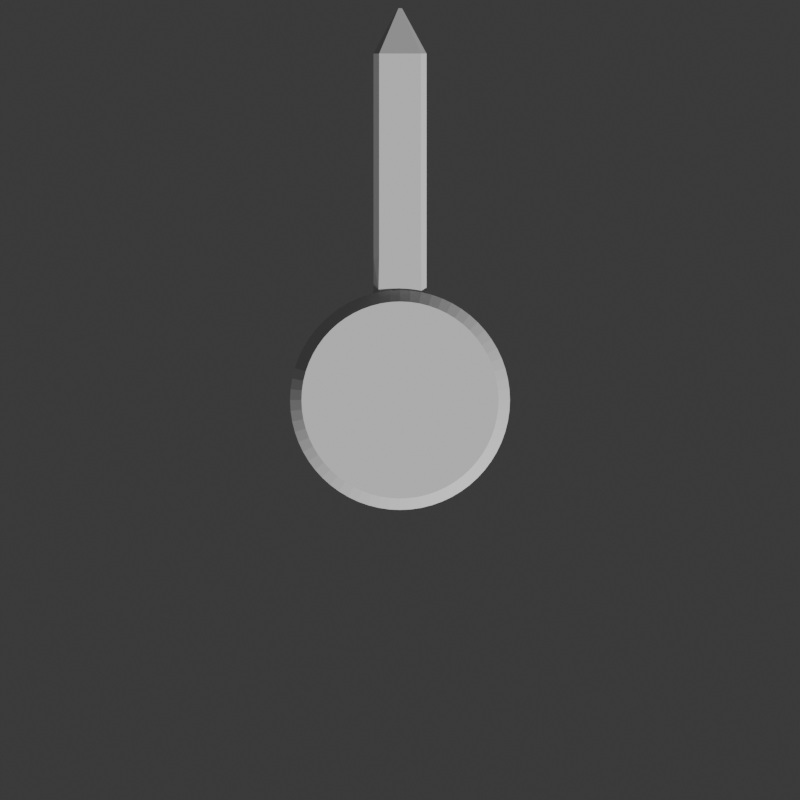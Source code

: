 # Source: FuelFlow-hand.blend  (saved by Blender 4.5.90; exported with 4.5.12 LTS)
import bpy
from mathutils import Matrix  # noqa: F401  (used for matrix-valued properties, if any)

bpy.ops.wm.read_factory_settings(use_empty=True)
scene = bpy.context.scene
scene.name = 'Scene'

# ---- collections
col_render = bpy.data.collections.new('Render'); scene.collection.children.link(col_render)
col_hands = bpy.data.collections.new('Hands'); scene.collection.children.link(col_hands)
col_windowlights = bpy.data.collections.new('WindowLights')  # instanced only; not linked into the scene

# ---- materials (node trees are filled in below, after node groups)
mat_blackplastic = bpy.data.materials.new('BlackPlastic')
mat_gaugetext = bpy.data.materials.new('GaugeText')

# ---- material node trees

# ---- world
world_world = bpy.data.worlds.new('World'); scene.world = world_world
world_world.use_nodes = True; world_world.node_tree.nodes.clear()
_N = world_world.node_tree.nodes; _L = world_world.node_tree.links
n0 = _N.new('ShaderNodeOutputWorld'); n0.name = 'World Output'; n0.location = (300, 300)
n1 = _N.new('ShaderNodeBackground'); n1.name = 'Background'; n1.location = (10, 300)
n1.inputs[0].default_value = (0.05088, 0.05088, 0.05088, 1.0)
_L.new(n1.outputs[0], n0.inputs[0])
n0.is_active_output = True
world_world.color = (0.05088, 0.05088, 0.05088)
world_world.sun_shadow_jitter_overblur = 0.0

# ---- cameras
cam_camera = bpy.data.cameras.new('Camera')
cam_camera.type = 'ORTHO'
cam_camera.clip_end = 100.0
cam_camera.ortho_scale = 0.039

# ---- meshes
me_plane = bpy.data.meshes.new('Plane')
me_plane.from_pydata([(-0.3048, -0.3048, 0.0), (0.3048, -0.3048, 0.0), (-0.3048, 0.3048, 0.0), (0.3048, 0.3048, 0.0)], [], [(0, 1, 3, 2)])
_uv = me_plane.uv_layers.new(name='UVMap')
_uv.uv.foreach_set('vector', [0.0, 0.0, 1.0, 0.0, 1.0, 1.0, 0.0, 1.0])
me_plane.update()
me_cylinder = bpy.data.meshes.new('Cylinder')
me_cylinder.from_pydata([(0.0, 0.005361, -0.001566), (0.0005255, 0.005335, -0.001566), (-0.001293, 0.006914, -0.001517), (0.001046, 0.005258, -0.001566), (0.001556, 0.00513, -0.001566), (0.002052, 0.004953, -0.001566), (0.002527, 0.004728, -0.001566), (0.002978, 0.004457, -0.001566), (0.001293, 0.006914, -0.001517), (0.003401, 0.004144, -0.001566), (0.003791, 0.003791, -0.001566), (0.004144, 0.003401, -0.001566), (0.004457, 0.002978, -0.001566), (0.004728, 0.002527, -0.001566), (0.004953, 0.002052, -0.001566), (0.00513, 0.001556, -0.001566), (0.005258, 0.001046, -0.001566), (0.005335, 0.0005255, -0.001566), (0.005361, 0.0, -0.001566), (0.005335, -0.0005255, -0.001566), (0.005258, -0.001046, -0.001566), (0.00513, -0.001556, -0.001566), (0.004953, -0.002052, -0.001566), (0.004728, -0.002527, -0.001566), (0.004457, -0.002978, -0.001566), (0.004144, -0.003401, -0.001566), (0.003791, -0.003791, -0.001566), (0.003401, -0.004144, -0.001566), (0.002978, -0.004457, -0.001566), (0.002527, -0.004728, -0.001566), (0.002052, -0.004953, -0.001566), (0.001556, -0.00513, -0.001566), (0.001046, -0.005258, -0.001566), (0.0005255, -0.005335, -0.001566), (0.0, -0.005361, -0.001566), (-0.0005255, -0.005335, -0.001566), (-0.001046, -0.005258, -0.001566), (-0.001556, -0.00513, -0.001566), (-0.002052, -0.004953, -0.001566), (-0.002527, -0.004728, -0.001566), (-0.002978, -0.004457, -0.001566), (-0.003401, -0.004144, -0.001566), (-0.003791, -0.003791, -0.001566), (-0.004144, -0.003401, -0.001566), (-0.004457, -0.002978, -0.001566), (-0.004728, -0.002527, -0.001566), (-0.004953, -0.002052, -0.001566), (-0.00513, -0.001556, -0.001566), (-0.005258, -0.001046, -0.001566), (-0.005335, -0.0005255, -0.001566), (-0.005361, 0.0, -0.001566), (-0.005335, 0.0005255, -0.001566), (-0.005258, 0.001046, -0.001566), (-0.00513, 0.001556, -0.001566), (-0.004953, 0.002052, -0.001566), (-0.004728, 0.002527, -0.001566), (-0.004457, 0.002978, -0.001566), (-0.004144, 0.003401, -0.001566), (-0.003791, 0.003791, -0.001566), (-0.003401, 0.004144, -0.001566), (-0.002978, 0.004457, -0.001566), (-0.002527, 0.004728, -0.001566), (-0.002052, 0.004953, -0.001566), (-0.001556, 0.00513, -0.001566), (-0.001046, 0.005258, -0.001566), (-0.0005255, 0.005335, -0.001566), (0.0, 0.004803, 0.0003933), (0.0, 0.005361, -0.000164), (0.0004708, 0.00478, 0.0003933), (0.0005255, 0.005335, -0.000164), (0.000937, 0.004711, 0.0003933), (0.001046, 0.005258, -0.000164), (0.001394, 0.004596, 0.0003933), (0.001556, 0.00513, -0.000164), (0.001838, 0.004437, 0.0003933), (0.002052, 0.004953, -0.000164), (0.002264, 0.004236, 0.0003933), (0.002527, 0.004728, -0.000164), (0.002668, 0.003993, 0.0003933), (0.002978, 0.004457, -0.000164), (0.003047, 0.003713, 0.0003933), (0.003401, 0.004144, -0.000164), (0.003396, 0.003396, 0.0003933), (0.003791, 0.003791, -0.000164), (0.003713, 0.003047, 0.0003933), (0.004144, 0.003401, -0.000164), (0.003993, 0.002668, 0.0003933), (0.004457, 0.002978, -0.000164), (0.004236, 0.002264, 0.0003933), (0.004728, 0.002527, -0.000164), (0.004437, 0.001838, 0.0003933), (0.004953, 0.002052, -0.000164), (0.004596, 0.001394, 0.0003933), (0.00513, 0.001556, -0.000164), (0.004711, 0.000937, 0.0003933), (0.005258, 0.001046, -0.000164), (0.00478, 0.0004708, 0.0003933), (0.005335, 0.0005255, -0.000164), (0.004803, 0.0, 0.0003933), (0.005361, 0.0, -0.000164), (0.00478, -0.0004708, 0.0003933), (0.005335, -0.0005255, -0.000164), (0.004711, -0.000937, 0.0003933), (0.005258, -0.001046, -0.000164), (0.004596, -0.001394, 0.0003933), (0.00513, -0.001556, -0.000164), (0.004437, -0.001838, 0.0003933), (0.004953, -0.002052, -0.000164), (0.004236, -0.002264, 0.0003933), (0.004728, -0.002527, -0.000164), (0.003993, -0.002668, 0.0003933), (0.004457, -0.002978, -0.000164), (0.003713, -0.003047, 0.0003933), (0.004144, -0.003401, -0.000164), (0.003396, -0.003396, 0.0003933), (0.003791, -0.003791, -0.000164), (0.003047, -0.003713, 0.0003933), (0.003401, -0.004144, -0.000164), (0.002668, -0.003993, 0.0003933), (0.002978, -0.004457, -0.000164), (0.002264, -0.004236, 0.0003933), (0.002527, -0.004728, -0.000164), (0.001838, -0.004437, 0.0003933), (0.002052, -0.004953, -0.000164), (0.001394, -0.004596, 0.0003933), (0.001556, -0.00513, -0.000164), (0.000937, -0.004711, 0.0003933), (0.001046, -0.005258, -0.000164), (0.0004708, -0.00478, 0.0003933), (0.0005255, -0.005335, -0.000164), (0.0, -0.004803, 0.0003933), (0.0, -0.005361, -0.000164), (-0.0004708, -0.00478, 0.0003933), (-0.0005255, -0.005335, -0.000164), (-0.000937, -0.004711, 0.0003933), (-0.001046, -0.005258, -0.000164), (-0.001394, -0.004596, 0.0003933), (-0.001556, -0.00513, -0.000164), (-0.001838, -0.004437, 0.0003933), (-0.002052, -0.004953, -0.000164), (-0.002264, -0.004236, 0.0003933), (-0.002527, -0.004728, -0.000164), (-0.002668, -0.003993, 0.0003933), (-0.002978, -0.004457, -0.000164), (-0.003047, -0.003713, 0.0003933), (-0.003401, -0.004144, -0.000164), (-0.003396, -0.003396, 0.0003933), (-0.003791, -0.003791, -0.000164), (-0.003713, -0.003047, 0.0003933), (-0.004144, -0.003401, -0.000164), (-0.003993, -0.002668, 0.0003933), (-0.004457, -0.002978, -0.000164), (-0.004236, -0.002264, 0.0003933), (-0.004728, -0.002527, -0.000164), (-0.004437, -0.001838, 0.0003933), (-0.004953, -0.002052, -0.000164), (-0.004596, -0.001394, 0.0003933), (-0.00513, -0.001556, -0.000164), (-0.004711, -0.000937, 0.0003933), (-0.005258, -0.001046, -0.000164), (-0.00478, -0.0004708, 0.0003933), (-0.005335, -0.0005255, -0.000164), (-0.004803, 0.0, 0.0003933), (-0.005361, 0.0, -0.000164), (-0.00478, 0.0004708, 0.0003933), (-0.005335, 0.0005255, -0.000164), (-0.004711, 0.000937, 0.0003933), (-0.005258, 0.001046, -0.000164), (-0.004596, 0.001394, 0.0003933), (-0.00513, 0.001556, -0.000164), (-0.004437, 0.001838, 0.0003933), (-0.004953, 0.002052, -0.000164), (-0.004236, 0.002264, 0.0003933), (-0.004728, 0.002527, -0.000164), (-0.003993, 0.002668, 0.0003933), (-0.004457, 0.002978, -0.000164), (-0.003713, 0.003047, 0.0003933), (-0.004144, 0.003401, -0.000164), (-0.003396, 0.003396, 0.0003933), (-0.003791, 0.003791, -0.000164), (-0.003047, 0.003713, 0.0003933), (-0.003401, 0.004144, -0.000164), (-0.002668, 0.003993, 0.0003933), (-0.002978, 0.004457, -0.000164), (-0.002264, 0.004236, 0.0003933), (-0.002527, 0.004728, -0.000164), (-0.001838, 0.004437, 0.0003933), (-0.002052, 0.004953, -0.000164), (-0.001394, 0.004596, 0.0003933), (-0.001556, 0.00513, -0.000164), (-0.000937, 0.004711, 0.0003933), (-0.001046, 0.005258, -0.000164), (-0.0004708, 0.00478, 0.0003933), (-0.0005255, 0.005335, -0.000164), (-0.0005255, 0.005335, -0.001517), (-0.0005255, 0.005335, -0.0002498), (0.0, 0.005361, -0.001517), (0.0, 0.005361, -0.0002498), (0.001046, 0.005258, -0.001517), (0.001046, 0.005258, -0.0002498), (0.001293, 0.005196, -0.001517), (-0.001293, 0.005196, -0.001517), (-0.001046, 0.005258, -0.0002498), (-0.001046, 0.005258, -0.001517), (0.0005255, 0.005335, -0.001517), (0.0005255, 0.005335, -0.0002498), (-0.001293, 0.006914, -0.0005268), (-0.001016, 0.006914, -0.0002498), (0.001016, 0.006914, -0.0002498), (0.001293, 0.006914, -0.0005268), (0.001293, 0.005196, -0.0005268), (0.001046, 0.005258, -0.0002498), (-0.001046, 0.005258, -0.0002498), (-0.001293, 0.005196, -0.0005268), (-0.001016, 0.006914, -0.0002498), (-0.001293, 0.006914, -0.0005268), (0.001293, 0.006914, -0.001517), (-0.001293, 0.006914, -0.001517), (0.001016, 0.006914, -0.0002498), (0.001293, 0.006914, -0.0005268)], [], [(0, 65, 194, 196), (195, 193, 67, 197), (64, 63, 189, 191, 202, 212, 213, 201, 203), (4, 73, 75, 5), (5, 75, 77, 6), (6, 77, 79, 7), (7, 79, 81, 9), (9, 81, 83, 10), (10, 83, 85, 11), (11, 85, 87, 12), (12, 87, 89, 13), (13, 89, 91, 14), (14, 91, 93, 15), (15, 93, 95, 16), (16, 95, 97, 17), (17, 97, 99, 18), (18, 99, 101, 19), (19, 101, 103, 20), (20, 103, 105, 21), (21, 105, 107, 22), (22, 107, 109, 23), (23, 109, 111, 24), (24, 111, 113, 25), (25, 113, 115, 26), (26, 115, 117, 27), (27, 117, 119, 28), (28, 119, 121, 29), (29, 121, 123, 30), (30, 123, 125, 31), (31, 125, 127, 32), (32, 127, 129, 33), (33, 129, 131, 34), (34, 131, 133, 35), (35, 133, 135, 36), (36, 135, 137, 37), (37, 137, 139, 38), (38, 139, 141, 39), (39, 141, 143, 40), (40, 143, 145, 41), (41, 145, 147, 42), (42, 147, 149, 43), (43, 149, 151, 44), (44, 151, 153, 45), (45, 153, 155, 46), (46, 155, 157, 47), (47, 157, 159, 48), (48, 159, 161, 49), (49, 161, 163, 50), (50, 163, 165, 51), (51, 165, 167, 52), (52, 167, 169, 53), (53, 169, 171, 54), (54, 171, 173, 55), (55, 173, 175, 56), (56, 175, 177, 57), (57, 177, 179, 58), (58, 179, 181, 59), (59, 181, 183, 60), (60, 183, 185, 61), (61, 185, 187, 62), (62, 187, 189, 63), (65, 64, 203, 194), (202, 191, 193, 195), (67, 69, 205, 197), (1, 0, 196, 204), (205, 69, 71, 199), (3, 1, 204, 198), (69, 67, 66, 68), (71, 69, 68, 70), (73, 71, 70, 72), (75, 73, 72, 74), (77, 75, 74, 76), (79, 77, 76, 78), (81, 79, 78, 80), (83, 81, 80, 82), (85, 83, 82, 84), (87, 85, 84, 86), (89, 87, 86, 88), (91, 89, 88, 90), (93, 91, 90, 92), (95, 93, 92, 94), (97, 95, 94, 96), (99, 97, 96, 98), (101, 99, 98, 100), (103, 101, 100, 102), (105, 103, 102, 104), (107, 105, 104, 106), (109, 107, 106, 108), (111, 109, 108, 110), (113, 111, 110, 112), (115, 113, 112, 114), (117, 115, 114, 116), (119, 117, 116, 118), (121, 119, 118, 120), (123, 121, 120, 122), (125, 123, 122, 124), (127, 125, 124, 126), (129, 127, 126, 128), (131, 129, 128, 130), (133, 131, 130, 132), (135, 133, 132, 134), (137, 135, 134, 136), (139, 137, 136, 138), (141, 139, 138, 140), (143, 141, 140, 142), (145, 143, 142, 144), (147, 145, 144, 146), (149, 147, 146, 148), (151, 149, 148, 150), (153, 151, 150, 152), (155, 153, 152, 154), (157, 155, 154, 156), (159, 157, 156, 158), (161, 159, 158, 160), (163, 161, 160, 162), (165, 163, 162, 164), (167, 165, 164, 166), (169, 167, 166, 168), (171, 169, 168, 170), (173, 171, 170, 172), (175, 173, 172, 174), (177, 175, 174, 176), (179, 177, 176, 178), (181, 179, 178, 180), (183, 181, 180, 182), (185, 183, 182, 184), (187, 185, 184, 186), (189, 187, 186, 188), (191, 189, 188, 190), (193, 191, 190, 192), (67, 193, 192, 66), (146, 144, 142, 140, 138, 136, 134, 132, 130, 128, 126, 124, 122, 120, 118, 116, 114, 112, 110, 108, 106, 104, 102, 100, 98, 96, 94, 92, 90, 88, 86, 84, 82, 80, 78, 76, 74, 72, 70, 68, 66, 192, 190, 188, 186, 184, 182, 180, 178, 176, 174, 172, 170, 168, 166, 164, 162, 160, 158, 156, 154, 152, 150, 148), (217, 216, 219, 218, 214, 215), (8, 209, 210, 200), (71, 73, 4, 3, 198, 200, 210, 211, 199), (203, 201, 2, 8, 200, 198, 204, 196, 194), (213, 206, 2, 201), (206, 213, 212, 207), (208, 211, 210, 209), (211, 208, 207, 212, 202, 195, 197, 205, 199)])
_uv = me_cylinder.uv_layers.new(name='UVMap')
_uv.uv.foreach_set('vector', [0.0, 0.5, 0.01562, 0.5, 0.01562, 0.5124, 0.0, 0.5124, 0.01562, 0.8359, 0.01562, 0.8578, 0.0, 0.8578, 0.0, 0.8359, 0.03125, 0.5, 0.04688, 0.5, 0.04688, 0.8578, 0.03125, 0.8578, 0.03125, 0.8359, 0.03125, 0.8359, 0.03881, 0.7652, 0.03881, 0.5124, 0.03125, 0.5124, 0.9531, 0.5, 0.9531, 0.8578, 0.9375, 0.8578, 0.9375, 0.5, 0.9375, 0.5, 0.9375, 0.8578, 0.9219, 0.8578, 0.9219, 0.5, 0.9219, 0.5, 0.9219, 0.8578, 0.9062, 0.8578, 0.9062, 0.5, 0.9062, 0.5, 0.9062, 0.8578, 0.8906, 0.8578, 0.8906, 0.5, 0.8906, 0.5, 0.8906, 0.8578, 0.875, 0.8578, 0.875, 0.5, 0.875, 0.5, 0.875, 0.8578, 0.8594, 0.8578, 0.8594, 0.5, 0.8594, 0.5, 0.8594, 0.8578, 0.8437, 0.8578, 0.8438, 0.5, 0.8438, 0.5, 0.8437, 0.8578, 0.8281, 0.8578, 0.8281, 0.5, 0.8281, 0.5, 0.8281, 0.8578, 0.8125, 0.8578, 0.8125, 0.5, 0.8125, 0.5, 0.8125, 0.8578, 0.7969, 0.8578, 0.7969, 0.5, 0.7969, 0.5, 0.7969, 0.8578, 0.7812, 0.8578, 0.7812, 0.5, 0.7812, 0.5, 0.7812, 0.8578, 0.7656, 0.8578, 0.7656, 0.5, 0.7656, 0.5, 0.7656, 0.8578, 0.75, 0.8578, 0.75, 0.5, 0.75, 0.5, 0.75, 0.8578, 0.7344, 0.8578, 0.7344, 0.5, 0.7344, 0.5, 0.7344, 0.8578, 0.7188, 0.8578, 0.7188, 0.5, 0.7188, 0.5, 0.7188, 0.8578, 0.7031, 0.8578, 0.7031, 0.5, 0.7031, 0.5, 0.7031, 0.8578, 0.6875, 0.8578, 0.6875, 0.5, 0.6875, 0.5, 0.6875, 0.8578, 0.6719, 0.8578, 0.6719, 0.5, 0.6719, 0.5, 0.6719, 0.8578, 0.6562, 0.8578, 0.6562, 0.5, 0.6562, 0.5, 0.6562, 0.8578, 0.6406, 0.8578, 0.6406, 0.5, 0.6406, 0.5, 0.6406, 0.8578, 0.625, 0.8578, 0.625, 0.5, 0.625, 0.5, 0.625, 0.8578, 0.6094, 0.8578, 0.6094, 0.5, 0.6094, 0.5, 0.6094, 0.8578, 0.5938, 0.8578, 0.5938, 0.5, 0.5938, 0.5, 0.5938, 0.8578, 0.5781, 0.8578, 0.5781, 0.5, 0.5781, 0.5, 0.5781, 0.8578, 0.5625, 0.8578, 0.5625, 0.5, 0.5625, 0.5, 0.5625, 0.8578, 0.5469, 0.8578, 0.5469, 0.5, 0.5469, 0.5, 0.5469, 0.8578, 0.5312, 0.8578, 0.5312, 0.5, 0.5312, 0.5, 0.5312, 0.8578, 0.5156, 0.8578, 0.5156, 0.5, 0.5156, 0.5, 0.5156, 0.8578, 0.5, 0.8578, 0.5, 0.5, 0.5, 0.5, 0.5, 0.8578, 0.4844, 0.8578, 0.4844, 0.5, 0.4844, 0.5, 0.4844, 0.8578, 0.4687, 0.8578, 0.4688, 0.5, 0.4688, 0.5, 0.4687, 0.8578, 0.4531, 0.8578, 0.4531, 0.5, 0.4531, 0.5, 0.4531, 0.8578, 0.4375, 0.8578, 0.4375, 0.5, 0.4375, 0.5, 0.4375, 0.8578, 0.4219, 0.8578, 0.4219, 0.5, 0.4219, 0.5, 0.4219, 0.8578, 0.4062, 0.8578, 0.4062, 0.5, 0.4062, 0.5, 0.4062, 0.8578, 0.3906, 0.8578, 0.3906, 0.5, 0.3906, 0.5, 0.3906, 0.8578, 0.375, 0.8578, 0.375, 0.5, 0.375, 0.5, 0.375, 0.8578, 0.3594, 0.8578, 0.3594, 0.5, 0.3594, 0.5, 0.3594, 0.8578, 0.3438, 0.8578, 0.3438, 0.5, 0.3438, 0.5, 0.3438, 0.8578, 0.3281, 0.8578, 0.3281, 0.5, 0.3281, 0.5, 0.3281, 0.8578, 0.3125, 0.8578, 0.3125, 0.5, 0.3125, 0.5, 0.3125, 0.8578, 0.2969, 0.8578, 0.2969, 0.5, 0.2969, 0.5, 0.2969, 0.8578, 0.2812, 0.8578, 0.2812, 0.5, 0.2812, 0.5, 0.2812, 0.8578, 0.2656, 0.8578, 0.2656, 0.5, 0.2656, 0.5, 0.2656, 0.8578, 0.25, 0.8578, 0.25, 0.5, 0.25, 0.5, 0.25, 0.8578, 0.2344, 0.8578, 0.2344, 0.5, 0.2344, 0.5, 0.2344, 0.8578, 0.2188, 0.8578, 0.2188, 0.5, 0.2188, 0.5, 0.2188, 0.8578, 0.2031, 0.8578, 0.2031, 0.5, 0.2031, 0.5, 0.2031, 0.8578, 0.1875, 0.8578, 0.1875, 0.5, 0.1875, 0.5, 0.1875, 0.8578, 0.1719, 0.8578, 0.1719, 0.5, 0.1719, 0.5, 0.1719, 0.8578, 0.1562, 0.8578, 0.1562, 0.5, 0.1562, 0.5, 0.1562, 0.8578, 0.1406, 0.8578, 0.1406, 0.5, 0.1406, 0.5, 0.1406, 0.8578, 0.125, 0.8578, 0.125, 0.5, 0.125, 0.5, 0.125, 0.8578, 0.1094, 0.8578, 0.1094, 0.5, 0.1094, 0.5, 0.1094, 0.8578, 0.09375, 0.8578, 0.09375, 0.5, 0.09375, 0.5, 0.09375, 0.8578, 0.07812, 0.8578, 0.07812, 0.5, 0.07812, 0.5, 0.07812, 0.8578, 0.0625, 0.8578, 0.0625, 0.5, 0.0625, 0.5, 0.0625, 0.8578, 0.04688, 0.8578, 0.04688, 0.5, 0.01562, 0.5, 0.03125, 0.5, 0.03125, 0.5124, 0.01562, 0.5124, 0.03125, 0.8359, 0.03125, 0.8578, 0.01562, 0.8578, 0.01562, 0.8359, 1.0, 0.8578, 0.9844, 0.8578, 0.9844, 0.8359, 1.0, 0.8359, 0.9844, 0.5, 1.0, 0.5, 1.0, 0.5124, 0.9844, 0.5124, 0.9844, 0.8359, 0.9844, 0.8578, 0.9688, 0.8578, 0.9688, 0.8359, 0.9688, 0.5, 0.9844, 0.5, 0.9844, 0.5124, 0.9688, 0.5124, 0.2735, 0.4888, 0.25, 0.49, 0.25, 0.465, 0.2711, 0.464, 0.2968, 0.4854, 0.2735, 0.4888, 0.2711, 0.464, 0.2919, 0.4609, 0.3197, 0.4797, 0.2968, 0.4854, 0.2919, 0.4609, 0.3124, 0.4558, 0.3418, 0.4717, 0.3197, 0.4797, 0.3124, 0.4558, 0.3323, 0.4487, 0.3631, 0.4617, 0.3418, 0.4717, 0.3323, 0.4487, 0.3514, 0.4396, 0.3833, 0.4496, 0.3631, 0.4617, 0.3514, 0.4396, 0.3695, 0.4288, 0.4023, 0.4355, 0.3833, 0.4496, 0.3695, 0.4288, 0.3864, 0.4162, 0.4197, 0.4197, 0.4023, 0.4355, 0.3864, 0.4162, 0.402, 0.402, 0.4355, 0.4023, 0.4197, 0.4197, 0.402, 0.402, 0.4162, 0.3864, 0.4496, 0.3833, 0.4355, 0.4023, 0.4162, 0.3864, 0.4288, 0.3695, 0.4617, 0.3631, 0.4496, 0.3833, 0.4288, 0.3695, 0.4396, 0.3514, 0.4717, 0.3418, 0.4617, 0.3631, 0.4396, 0.3514, 0.4487, 0.3323, 0.4797, 0.3197, 0.4717, 0.3418, 0.4487, 0.3323, 0.4558, 0.3124, 0.4854, 0.2968, 0.4797, 0.3197, 0.4558, 0.3124, 0.4609, 0.2919, 0.4888, 0.2735, 0.4854, 0.2968, 0.4609, 0.2919, 0.464, 0.2711, 0.49, 0.25, 0.4888, 0.2735, 0.464, 0.2711, 0.465, 0.25, 0.4888, 0.2265, 0.49, 0.25, 0.465, 0.25, 0.464, 0.2289, 0.4854, 0.2032, 0.4888, 0.2265, 0.464, 0.2289, 0.4609, 0.2081, 0.4797, 0.1803, 0.4854, 0.2032, 0.4609, 0.2081, 0.4558, 0.1876, 0.4717, 0.1582, 0.4797, 0.1803, 0.4558, 0.1876, 0.4487, 0.1677, 0.4617, 0.1369, 0.4717, 0.1582, 0.4487, 0.1677, 0.4396, 0.1486, 0.4496, 0.1167, 0.4617, 0.1369, 0.4396, 0.1486, 0.4288, 0.1305, 0.4355, 0.09775, 0.4496, 0.1167, 0.4288, 0.1305, 0.4162, 0.1136, 0.4197, 0.08029, 0.4355, 0.09775, 0.4162, 0.1136, 0.402, 0.09796, 0.4023, 0.06448, 0.4197, 0.08029, 0.402, 0.09796, 0.3864, 0.08379, 0.3833, 0.05045, 0.4023, 0.06448, 0.3864, 0.08379, 0.3695, 0.07122, 0.3631, 0.03834, 0.3833, 0.05045, 0.3695, 0.07122, 0.3514, 0.06037, 0.3418, 0.02827, 0.3631, 0.03834, 0.3514, 0.06037, 0.3323, 0.05135, 0.3197, 0.02033, 0.3418, 0.02827, 0.3323, 0.05135, 0.3124, 0.04424, 0.2968, 0.01461, 0.3197, 0.02033, 0.3124, 0.04424, 0.2919, 0.03911, 0.2735, 0.01116, 0.2968, 0.01461, 0.2919, 0.03911, 0.2711, 0.03601, 0.25, 0.01, 0.2735, 0.01116, 0.2711, 0.03601, 0.25, 0.03498, 0.2265, 0.01116, 0.25, 0.01, 0.25, 0.03498, 0.2289, 0.03601, 0.2032, 0.01461, 0.2265, 0.01116, 0.2289, 0.03601, 0.2081, 0.03911, 0.1803, 0.02033, 0.2032, 0.01461, 0.2081, 0.03911, 0.1876, 0.04424, 0.1582, 0.02827, 0.1803, 0.02033, 0.1876, 0.04424, 0.1677, 0.05135, 0.1369, 0.03834, 0.1582, 0.02827, 0.1677, 0.05135, 0.1486, 0.06037, 0.1167, 0.05045, 0.1369, 0.03834, 0.1486, 0.06037, 0.1305, 0.07122, 0.09775, 0.06448, 0.1167, 0.05045, 0.1305, 0.07122, 0.1136, 0.08379, 0.08029, 0.08029, 0.09775, 0.06448, 0.1136, 0.08379, 0.09796, 0.09796, 0.06448, 0.09775, 0.08029, 0.08029, 0.09796, 0.09796, 0.08379, 0.1136, 0.05045, 0.1167, 0.06448, 0.09775, 0.08379, 0.1136, 0.07122, 0.1305, 0.03834, 0.1369, 0.05045, 0.1167, 0.07122, 0.1305, 0.06037, 0.1486, 0.02827, 0.1582, 0.03834, 0.1369, 0.06037, 0.1486, 0.05135, 0.1677, 0.02033, 0.1803, 0.02827, 0.1582, 0.05135, 0.1677, 0.04424, 0.1876, 0.01461, 0.2032, 0.02033, 0.1803, 0.04424, 0.1876, 0.03911, 0.2081, 0.01116, 0.2265, 0.01461, 0.2032, 0.03911, 0.2081, 0.03601, 0.2289, 0.01, 0.25, 0.01116, 0.2265, 0.03601, 0.2289, 0.03498, 0.25, 0.01116, 0.2735, 0.01, 0.25, 0.03498, 0.25, 0.03601, 0.2711, 0.01461, 0.2968, 0.01116, 0.2735, 0.03601, 0.2711, 0.03911, 0.2919, 0.02033, 0.3197, 0.01461, 0.2968, 0.03911, 0.2919, 0.04424, 0.3124, 0.02827, 0.3418, 0.02033, 0.3197, 0.04424, 0.3124, 0.05135, 0.3323, 0.03834, 0.3631, 0.02827, 0.3418, 0.05135, 0.3323, 0.06037, 0.3514, 0.05045, 0.3833, 0.03834, 0.3631, 0.06037, 0.3514, 0.07122, 0.3695, 0.06448, 0.4023, 0.05045, 0.3833, 0.07122, 0.3695, 0.08379, 0.3864, 0.08029, 0.4197, 0.06448, 0.4023, 0.08379, 0.3864, 0.09796, 0.402, 0.09775, 0.4355, 0.08029, 0.4197, 0.09796, 0.402, 0.1136, 0.4162, 0.1167, 0.4496, 0.09775, 0.4355, 0.1136, 0.4162, 0.1305, 0.4288, 0.1369, 0.4617, 0.1167, 0.4496, 0.1305, 0.4288, 0.1486, 0.4396, 0.1582, 0.4717, 0.1369, 0.4617, 0.1486, 0.4396, 0.1677, 0.4487, 0.1803, 0.4797, 0.1582, 0.4717, 0.1677, 0.4487, 0.1876, 0.4558, 0.2032, 0.4854, 0.1803, 0.4797, 0.1876, 0.4558, 0.2081, 0.4609, 0.2265, 0.4888, 0.2032, 0.4854, 0.2081, 0.4609, 0.2289, 0.464, 0.25, 0.49, 0.2265, 0.4888, 0.2289, 0.464, 0.25, 0.465, 0.09796, 0.09796, 0.1136, 0.08379, 0.1305, 0.07122, 0.1486, 0.06037, 0.1677, 0.05135, 0.1876, 0.04424, 0.2081, 0.03911, 0.2289, 0.03601, 0.25, 0.03498, 0.2711, 0.03601, 0.2919, 0.03911, 0.3124, 0.04424, 0.3323, 0.05135, 0.3514, 0.06037, 0.3695, 0.07122, 0.3864, 0.08379, 0.402, 0.09796, 0.4162, 0.1136, 0.4288, 0.1305, 0.4396, 0.1486, 0.4487, 0.1677, 0.4558, 0.1876, 0.4609, 0.2081, 0.464, 0.2289, 0.465, 0.25, 0.464, 0.2711, 0.4609, 0.2919, 0.4558, 0.3124, 0.4487, 0.3323, 0.4396, 0.3514, 0.4288, 0.3695, 0.4162, 0.3864, 0.402, 0.402, 0.3864, 0.4162, 0.3695, 0.4288, 0.3514, 0.4396, 0.3323, 0.4487, 0.3124, 0.4558, 0.2919, 0.4609, 0.2711, 0.464, 0.25, 0.465, 0.2289, 0.464, 0.2081, 0.4609, 0.1876, 0.4558, 0.1677, 0.4487, 0.1486, 0.4396, 0.1305, 0.4288, 0.1136, 0.4162, 0.09796, 0.402, 0.08379, 0.3864, 0.07122, 0.3695, 0.06037, 0.3514, 0.05135, 0.3323, 0.04424, 0.3124, 0.03911, 0.2919, 0.03601, 0.2711, 0.03498, 0.25, 0.03601, 0.2289, 0.03911, 0.2081, 0.04424, 0.1876, 0.05135, 0.1677, 0.06037, 0.1486, 0.07122, 0.1305, 0.08379, 0.1136, 0.375, 0.25, 0.375, 0.5, 0.5704, 0.5, 0.625, 0.4732, 0.625, 0.2768, 0.5704, 0.25, 0.375, 0.5, 0.5704, 0.5, 0.5704, 0.6257, 0.375, 0.6257, 0.9688, 0.8578, 0.9531, 0.8578, 0.9531, 0.5, 0.9688, 0.5, 0.9688, 0.5124, 0.9612, 0.5124, 0.9612, 0.7652, 0.9688, 0.8359, 0.9688, 0.8359, 0.1489, 0.6212, 0.125, 0.6257, 0.125, 0.5, 0.375, 0.5, 0.375, 0.6257, 0.3511, 0.6212, 0.3008, 0.6156, 0.25, 0.6137, 0.1992, 0.6156, 0.5704, 0.1243, 0.5704, 0.25, 0.375, 0.25, 0.375, 0.1243, 0.5704, 0.25, 0.5704, 0.1243, 0.625, 0.1288, 0.625, 0.25, 0.6518, 0.5, 0.6489, 0.6212, 0.5704, 0.6257, 0.5704, 0.5, 0.6489, 0.6212, 0.6518, 0.5, 0.8482, 0.5, 0.8511, 0.6212, 0.8511, 0.6212, 0.8008, 0.6156, 0.75, 0.6137, 0.6992, 0.6156, 0.6489, 0.6212])
me_cylinder.materials.append(mat_blackplastic)
me_cylinder.update()
me_cylinder_001 = bpy.data.meshes.new('Cylinder.001')
me_cylinder_001.from_pydata([(0.001293, 0.01689, -0.001517), (-0.001293, 0.01689, -0.001517), (0.001016, 0.01689, -0.0002498), (0.001293, 0.01689, -0.0005268), (-0.001293, 0.01689, -0.0005268), (-0.001016, 0.01689, -0.0002498), (-0.001016, 0.006914, -0.0002498), (-0.001293, 0.006914, -0.0005268), (0.001293, 0.006914, -0.001517), (-0.001293, 0.006914, -0.001517), (0.001016, 0.006914, -0.0002498), (0.001293, 0.006914, -0.0005268), (-9.707e-05, 0.0191, -0.00129), (-9.707e-05, 0.0191, -0.001364), (9.707e-05, 0.0191, -0.00129), (9.707e-05, 0.0191, -0.001364), (7.628e-05, 0.0191, -0.001269), (-7.628e-05, 0.0191, -0.001269)], [], [(3, 0, 15, 14), (6, 10, 2, 5), (11, 8, 0, 3), (7, 6, 5, 4), (9, 7, 4, 1), (10, 11, 3, 2), (8, 9, 1, 0), (13, 12, 17, 16, 14, 15), (0, 1, 13, 15), (4, 5, 17, 12), (2, 3, 14, 16), (1, 4, 12, 13), (5, 2, 16, 17)])
_uv = me_cylinder_001.uv_layers.new(name='UVMap')
_uv.uv.foreach_set('vector', [0.5704, 0.5, 0.375, 0.5, 0.375, 0.5, 0.5704, 0.5, 0.625, 0.2768, 0.625, 0.4732, 0.625, 0.4732, 0.625, 0.2768, 0.5704, 0.5, 0.375, 0.5, 0.375, 0.5, 0.5704, 0.5, 0.5704, 0.25, 0.625, 0.2768, 0.625, 0.2768, 0.5704, 0.25, 0.375, 0.25, 0.5704, 0.25, 0.5704, 0.25, 0.375, 0.25, 0.625, 0.4732, 0.5704, 0.5, 0.5704, 0.5, 0.625, 0.4732, 0.375, 0.5, 0.375, 0.25, 0.375, 0.25, 0.375, 0.5, 0.375, 0.25, 0.5704, 0.25, 0.625, 0.2768, 0.625, 0.4732, 0.5704, 0.5, 0.375, 0.5, 0.375, 0.5, 0.375, 0.25, 0.375, 0.25, 0.375, 0.5, 0.5704, 0.25, 0.625, 0.2768, 0.625, 0.2768, 0.5704, 0.25, 0.625, 0.4732, 0.5704, 0.5, 0.5704, 0.5, 0.625, 0.4732, 0.375, 0.25, 0.5704, 0.25, 0.5704, 0.25, 0.375, 0.25, 0.625, 0.2768, 0.625, 0.4732, 0.625, 0.4732, 0.625, 0.2768])
me_cylinder_001.materials.append(mat_gaugetext)
me_cylinder_001.update()

# ---- objects
ob_camera = bpy.data.objects.new('Camera', cam_camera)
ob_framing = bpy.data.objects.new('Framing', me_plane)
ob_cylinder = bpy.data.objects.new('Cylinder', me_cylinder)
ob_cylinder_001 = bpy.data.objects.new('Cylinder.001', me_cylinder_001)
ob_windowlights = bpy.data.objects.new('WindowLights', None)

# ---- transforms, parenting, visibility, modifiers, constraints
ob_camera.location = (0.0, 0.0, 1.908)
ob_camera.lock_rotations_4d = False
ob_camera.empty_display_type = 'ARROWS'
ob_camera.color = (0.0, 0.0, 0.0, 0.0)
ob_camera.display_type = 'WIRE'
ob_camera.lineart.crease_threshold = 0.0
ob_framing.location = (0.0, 0.0, 0.0)
ob_framing.scale = (0.06458, 0.06458, 0.06445)
ob_framing.hide_render = True
ob_cylinder.location = (0.0, 0.0, 0.0)
ob_cylinder_001.location = (0.0, 0.0, 0.0)
ob_windowlights.location = (0.0, 0.0, 0.0)
ob_windowlights.instance_type = 'COLLECTION'
ob_windowlights.instance_collection = col_windowlights

# ---- collection membership
scene.collection.objects.link(ob_camera)
scene.collection.objects.link(ob_framing)
col_render.objects.link(ob_cylinder)
col_render.objects.link(ob_cylinder_001)
col_render.objects.link(ob_windowlights)

# ---- scene / render settings (as saved in the file)
scene.camera = ob_camera
scene.frame_start = 1; scene.frame_end = 250; scene.frame_set(4)
scene.render.engine = 'CYCLES'
scene.render.resolution_x = 312
scene.render.resolution_y = 312
scene.render.film_transparent = True
bpy.context.view_layer.update()

# ---- added for rendering (the .blend has no usable light): sun
light_auto_sun = bpy.data.lights.new('AutoSun', 'SUN')
light_auto_sun.energy = 3.0
light_auto_sun.angle = 0.0523599
ob_auto_sun = bpy.data.objects.new('AutoSun', light_auto_sun)
scene.collection.objects.link(ob_auto_sun)
ob_auto_sun.rotation_euler = (0.872665, 0.174533, 0.523599)
bpy.context.view_layer.update()
